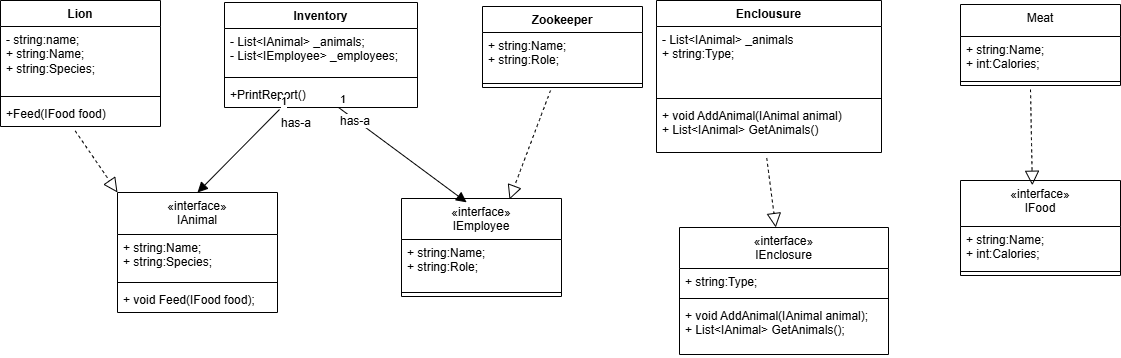

The diagram above was exported from draw.io. Its source (the exported page's mxGraphModel, read from the mxfile embedded in the PNG):
<mxGraphModel dx="1649" dy="1139" grid="0" gridSize="10" guides="1" tooltips="1" connect="1" arrows="1" fold="1" page="0" pageScale="1" pageWidth="827" pageHeight="1169" math="0" shadow="0">
  <root>
    <mxCell id="0" />
    <mxCell id="1" parent="0" />
    <mxCell id="ha5IlY2stVj8N--8lAf0-6" value="Lion" style="swimlane;fontStyle=1;align=center;verticalAlign=top;childLayout=stackLayout;horizontal=1;startSize=26;horizontalStack=0;resizeParent=1;resizeParentMax=0;resizeLast=0;collapsible=1;marginBottom=0;whiteSpace=wrap;html=1;" vertex="1" parent="1">
      <mxGeometry x="-188" y="-58" width="160" height="126" as="geometry" />
    </mxCell>
    <mxCell id="ha5IlY2stVj8N--8lAf0-7" value="- string:name;&lt;div&gt;+ string:Name;&lt;/div&gt;&lt;div&gt;+ string:Species;&lt;/div&gt;&lt;div&gt;&lt;br&gt;&lt;/div&gt;&lt;div&gt;&lt;br&gt;&lt;div&gt;&lt;br&gt;&lt;/div&gt;&lt;div&gt;&lt;br&gt;&lt;/div&gt;&lt;div&gt;&lt;br&gt;&lt;/div&gt;&lt;div&gt;&lt;br&gt;&lt;/div&gt;&lt;/div&gt;" style="text;strokeColor=none;fillColor=none;align=left;verticalAlign=top;spacingLeft=4;spacingRight=4;overflow=hidden;rotatable=0;points=[[0,0.5],[1,0.5]];portConstraint=eastwest;whiteSpace=wrap;html=1;" vertex="1" parent="ha5IlY2stVj8N--8lAf0-6">
      <mxGeometry y="26" width="160" height="66" as="geometry" />
    </mxCell>
    <mxCell id="ha5IlY2stVj8N--8lAf0-8" value="" style="line;strokeWidth=1;fillColor=none;align=left;verticalAlign=middle;spacingTop=-1;spacingLeft=3;spacingRight=3;rotatable=0;labelPosition=right;points=[];portConstraint=eastwest;strokeColor=inherit;" vertex="1" parent="ha5IlY2stVj8N--8lAf0-6">
      <mxGeometry y="92" width="160" height="8" as="geometry" />
    </mxCell>
    <mxCell id="ha5IlY2stVj8N--8lAf0-9" value="+Feed(IFood food)" style="text;strokeColor=none;fillColor=none;align=left;verticalAlign=top;spacingLeft=4;spacingRight=4;overflow=hidden;rotatable=0;points=[[0,0.5],[1,0.5]];portConstraint=eastwest;whiteSpace=wrap;html=1;" vertex="1" parent="ha5IlY2stVj8N--8lAf0-6">
      <mxGeometry y="100" width="160" height="26" as="geometry" />
    </mxCell>
    <mxCell id="ha5IlY2stVj8N--8lAf0-10" value="&lt;span style=&quot;font-weight: 400;&quot;&gt;«interface»&lt;/span&gt;&lt;div&gt;&lt;span style=&quot;font-weight: 400;&quot;&gt;IEnclosure&lt;/span&gt;&lt;/div&gt;" style="swimlane;fontStyle=1;align=center;verticalAlign=top;childLayout=stackLayout;horizontal=1;startSize=41;horizontalStack=0;resizeParent=1;resizeParentMax=0;resizeLast=0;collapsible=1;marginBottom=0;whiteSpace=wrap;html=1;" vertex="1" parent="1">
      <mxGeometry x="491" y="169" width="209" height="127" as="geometry" />
    </mxCell>
    <mxCell id="ha5IlY2stVj8N--8lAf0-11" value="+ string:Type;" style="text;strokeColor=none;fillColor=none;align=left;verticalAlign=top;spacingLeft=4;spacingRight=4;overflow=hidden;rotatable=0;points=[[0,0.5],[1,0.5]];portConstraint=eastwest;whiteSpace=wrap;html=1;" vertex="1" parent="ha5IlY2stVj8N--8lAf0-10">
      <mxGeometry y="41" width="209" height="26" as="geometry" />
    </mxCell>
    <mxCell id="ha5IlY2stVj8N--8lAf0-12" value="" style="line;strokeWidth=1;fillColor=none;align=left;verticalAlign=middle;spacingTop=-1;spacingLeft=3;spacingRight=3;rotatable=0;labelPosition=right;points=[];portConstraint=eastwest;strokeColor=inherit;" vertex="1" parent="ha5IlY2stVj8N--8lAf0-10">
      <mxGeometry y="67" width="209" height="8" as="geometry" />
    </mxCell>
    <mxCell id="ha5IlY2stVj8N--8lAf0-13" value="+ void AddAnimal(IAnimal animal);&lt;div&gt;+&amp;nbsp;List&amp;lt;IAnimal&amp;gt; GetAnimals();&lt;/div&gt;" style="text;strokeColor=none;fillColor=none;align=left;verticalAlign=top;spacingLeft=4;spacingRight=4;overflow=hidden;rotatable=0;points=[[0,0.5],[1,0.5]];portConstraint=eastwest;whiteSpace=wrap;html=1;" vertex="1" parent="ha5IlY2stVj8N--8lAf0-10">
      <mxGeometry y="75" width="209" height="52" as="geometry" />
    </mxCell>
    <mxCell id="ha5IlY2stVj8N--8lAf0-14" value="&lt;span style=&quot;font-weight: 400;&quot;&gt;«interface»&lt;/span&gt;&lt;div&gt;&lt;span style=&quot;font-weight: 400;&quot;&gt;IEmployee&lt;br&gt;&lt;/span&gt;&lt;div&gt;&lt;span style=&quot;font-weight: 400;&quot;&gt;&lt;br&gt;&lt;/span&gt;&lt;/div&gt;&lt;/div&gt;" style="swimlane;fontStyle=1;align=center;verticalAlign=top;childLayout=stackLayout;horizontal=1;startSize=41;horizontalStack=0;resizeParent=1;resizeParentMax=0;resizeLast=0;collapsible=1;marginBottom=0;whiteSpace=wrap;html=1;" vertex="1" parent="1">
      <mxGeometry x="213" y="140" width="160" height="98" as="geometry" />
    </mxCell>
    <mxCell id="ha5IlY2stVj8N--8lAf0-15" value="+ string:Name;&lt;div&gt;+ string:Role;&lt;br&gt;&lt;div&gt;&lt;br&gt;&lt;/div&gt;&lt;/div&gt;" style="text;strokeColor=none;fillColor=none;align=left;verticalAlign=top;spacingLeft=4;spacingRight=4;overflow=hidden;rotatable=0;points=[[0,0.5],[1,0.5]];portConstraint=eastwest;whiteSpace=wrap;html=1;" vertex="1" parent="ha5IlY2stVj8N--8lAf0-14">
      <mxGeometry y="41" width="160" height="49" as="geometry" />
    </mxCell>
    <mxCell id="ha5IlY2stVj8N--8lAf0-16" value="" style="line;strokeWidth=1;fillColor=none;align=left;verticalAlign=middle;spacingTop=-1;spacingLeft=3;spacingRight=3;rotatable=0;labelPosition=right;points=[];portConstraint=eastwest;strokeColor=inherit;" vertex="1" parent="ha5IlY2stVj8N--8lAf0-14">
      <mxGeometry y="90" width="160" height="8" as="geometry" />
    </mxCell>
    <mxCell id="ha5IlY2stVj8N--8lAf0-18" value="&lt;span style=&quot;font-weight: 400;&quot;&gt;«interface»&lt;/span&gt;&lt;div&gt;&lt;span style=&quot;font-weight: 400;&quot;&gt;IAnimal&lt;/span&gt;&lt;/div&gt;&lt;div&gt;&lt;span style=&quot;font-weight: 400;&quot;&gt;&lt;br&gt;&lt;/span&gt;&lt;/div&gt;" style="swimlane;fontStyle=1;align=center;verticalAlign=top;childLayout=stackLayout;horizontal=1;startSize=42;horizontalStack=0;resizeParent=1;resizeParentMax=0;resizeLast=0;collapsible=1;marginBottom=0;whiteSpace=wrap;html=1;" vertex="1" parent="1">
      <mxGeometry x="-71" y="134" width="160" height="120" as="geometry" />
    </mxCell>
    <mxCell id="ha5IlY2stVj8N--8lAf0-19" value="+ string:Name;&lt;div&gt;+ string:Species;&lt;/div&gt;&lt;div&gt;&lt;br&gt;&lt;/div&gt;" style="text;strokeColor=none;fillColor=none;align=left;verticalAlign=top;spacingLeft=4;spacingRight=4;overflow=hidden;rotatable=0;points=[[0,0.5],[1,0.5]];portConstraint=eastwest;whiteSpace=wrap;html=1;" vertex="1" parent="ha5IlY2stVj8N--8lAf0-18">
      <mxGeometry y="42" width="160" height="44" as="geometry" />
    </mxCell>
    <mxCell id="ha5IlY2stVj8N--8lAf0-20" value="" style="line;strokeWidth=1;fillColor=none;align=left;verticalAlign=middle;spacingTop=-1;spacingLeft=3;spacingRight=3;rotatable=0;labelPosition=right;points=[];portConstraint=eastwest;strokeColor=inherit;" vertex="1" parent="ha5IlY2stVj8N--8lAf0-18">
      <mxGeometry y="86" width="160" height="8" as="geometry" />
    </mxCell>
    <mxCell id="ha5IlY2stVj8N--8lAf0-21" value="+ void Feed(IFood food);" style="text;strokeColor=none;fillColor=none;align=left;verticalAlign=top;spacingLeft=4;spacingRight=4;overflow=hidden;rotatable=0;points=[[0,0.5],[1,0.5]];portConstraint=eastwest;whiteSpace=wrap;html=1;" vertex="1" parent="ha5IlY2stVj8N--8lAf0-18">
      <mxGeometry y="94" width="160" height="26" as="geometry" />
    </mxCell>
    <mxCell id="ha5IlY2stVj8N--8lAf0-22" value="&lt;span style=&quot;font-weight: 400;&quot;&gt;«interface»&lt;/span&gt;&lt;div&gt;&lt;span style=&quot;font-weight: 400;&quot;&gt;IFood&lt;/span&gt;&lt;/div&gt;&lt;div&gt;&lt;span style=&quot;font-weight: 400;&quot;&gt;&lt;br&gt;&lt;/span&gt;&lt;/div&gt;&lt;div&gt;&lt;span style=&quot;font-weight: 400;&quot;&gt;&lt;br&gt;&lt;/span&gt;&lt;div&gt;&lt;span style=&quot;font-weight: 400;&quot;&gt;&lt;br&gt;&lt;/span&gt;&lt;/div&gt;&lt;/div&gt;" style="swimlane;fontStyle=1;align=center;verticalAlign=top;childLayout=stackLayout;horizontal=1;startSize=46;horizontalStack=0;resizeParent=1;resizeParentMax=0;resizeLast=0;collapsible=1;marginBottom=0;whiteSpace=wrap;html=1;" vertex="1" parent="1">
      <mxGeometry x="772" y="122" width="160" height="95" as="geometry" />
    </mxCell>
    <mxCell id="ha5IlY2stVj8N--8lAf0-23" value="+ string:Name;&lt;div&gt;+ int:Calories;&lt;/div&gt;&lt;div&gt;&lt;br&gt;&lt;/div&gt;&lt;div&gt;&lt;br&gt;&lt;/div&gt;" style="text;strokeColor=none;fillColor=none;align=left;verticalAlign=top;spacingLeft=4;spacingRight=4;overflow=hidden;rotatable=0;points=[[0,0.5],[1,0.5]];portConstraint=eastwest;whiteSpace=wrap;html=1;" vertex="1" parent="ha5IlY2stVj8N--8lAf0-22">
      <mxGeometry y="46" width="160" height="41" as="geometry" />
    </mxCell>
    <mxCell id="ha5IlY2stVj8N--8lAf0-24" value="" style="line;strokeWidth=1;fillColor=none;align=left;verticalAlign=middle;spacingTop=-1;spacingLeft=3;spacingRight=3;rotatable=0;labelPosition=right;points=[];portConstraint=eastwest;strokeColor=inherit;" vertex="1" parent="ha5IlY2stVj8N--8lAf0-22">
      <mxGeometry y="87" width="160" height="8" as="geometry" />
    </mxCell>
    <mxCell id="ha5IlY2stVj8N--8lAf0-27" value="Inventory" style="swimlane;fontStyle=1;align=center;verticalAlign=top;childLayout=stackLayout;horizontal=1;startSize=26;horizontalStack=0;resizeParent=1;resizeParentMax=0;resizeLast=0;collapsible=1;marginBottom=0;whiteSpace=wrap;html=1;" vertex="1" parent="1">
      <mxGeometry x="36" y="-56" width="193" height="105" as="geometry" />
    </mxCell>
    <mxCell id="ha5IlY2stVj8N--8lAf0-28" value="-&amp;nbsp;List&amp;lt;IAnimal&amp;gt; _animals;&lt;div&gt;-&amp;nbsp;List&amp;lt;IEmployee&amp;gt; _employees;&lt;/div&gt;&lt;div&gt;&lt;br&gt;&lt;/div&gt;" style="text;strokeColor=none;fillColor=none;align=left;verticalAlign=top;spacingLeft=4;spacingRight=4;overflow=hidden;rotatable=0;points=[[0,0.5],[1,0.5]];portConstraint=eastwest;whiteSpace=wrap;html=1;" vertex="1" parent="ha5IlY2stVj8N--8lAf0-27">
      <mxGeometry y="26" width="193" height="45" as="geometry" />
    </mxCell>
    <mxCell id="ha5IlY2stVj8N--8lAf0-29" value="" style="line;strokeWidth=1;fillColor=none;align=left;verticalAlign=middle;spacingTop=-1;spacingLeft=3;spacingRight=3;rotatable=0;labelPosition=right;points=[];portConstraint=eastwest;strokeColor=inherit;" vertex="1" parent="ha5IlY2stVj8N--8lAf0-27">
      <mxGeometry y="71" width="193" height="8" as="geometry" />
    </mxCell>
    <mxCell id="ha5IlY2stVj8N--8lAf0-30" value="+PrintReport()" style="text;strokeColor=none;fillColor=none;align=left;verticalAlign=top;spacingLeft=4;spacingRight=4;overflow=hidden;rotatable=0;points=[[0,0.5],[1,0.5]];portConstraint=eastwest;whiteSpace=wrap;html=1;" vertex="1" parent="ha5IlY2stVj8N--8lAf0-27">
      <mxGeometry y="79" width="193" height="26" as="geometry" />
    </mxCell>
    <mxCell id="ha5IlY2stVj8N--8lAf0-31" value="Zookeeper" style="swimlane;fontStyle=1;align=center;verticalAlign=top;childLayout=stackLayout;horizontal=1;startSize=26;horizontalStack=0;resizeParent=1;resizeParentMax=0;resizeLast=0;collapsible=1;marginBottom=0;whiteSpace=wrap;html=1;" vertex="1" parent="1">
      <mxGeometry x="294" y="-52" width="160" height="81" as="geometry" />
    </mxCell>
    <mxCell id="ha5IlY2stVj8N--8lAf0-32" value="+ string:Name;&lt;div&gt;+ string:Role;&lt;/div&gt;&lt;div&gt;&lt;br&gt;&lt;/div&gt;&lt;div&gt;&lt;br&gt;&lt;/div&gt;&lt;div&gt;&lt;br&gt;&lt;/div&gt;&lt;div&gt;&lt;br&gt;&lt;/div&gt;&lt;div&gt;&lt;br&gt;&lt;/div&gt;" style="text;strokeColor=none;fillColor=none;align=left;verticalAlign=top;spacingLeft=4;spacingRight=4;overflow=hidden;rotatable=0;points=[[0,0.5],[1,0.5]];portConstraint=eastwest;whiteSpace=wrap;html=1;" vertex="1" parent="ha5IlY2stVj8N--8lAf0-31">
      <mxGeometry y="26" width="160" height="47" as="geometry" />
    </mxCell>
    <mxCell id="ha5IlY2stVj8N--8lAf0-33" value="" style="line;strokeWidth=1;fillColor=none;align=left;verticalAlign=middle;spacingTop=-1;spacingLeft=3;spacingRight=3;rotatable=0;labelPosition=right;points=[];portConstraint=eastwest;strokeColor=inherit;" vertex="1" parent="ha5IlY2stVj8N--8lAf0-31">
      <mxGeometry y="73" width="160" height="8" as="geometry" />
    </mxCell>
    <mxCell id="ha5IlY2stVj8N--8lAf0-35" value="Enclousure" style="swimlane;fontStyle=1;align=center;verticalAlign=top;childLayout=stackLayout;horizontal=1;startSize=26;horizontalStack=0;resizeParent=1;resizeParentMax=0;resizeLast=0;collapsible=1;marginBottom=0;whiteSpace=wrap;html=1;" vertex="1" parent="1">
      <mxGeometry x="468" y="-58" width="225" height="152" as="geometry" />
    </mxCell>
    <mxCell id="ha5IlY2stVj8N--8lAf0-36" value="- List&amp;lt;IAnimal&amp;gt; _animals&lt;div&gt;+ string:Type;&lt;/div&gt;" style="text;strokeColor=none;fillColor=none;align=left;verticalAlign=top;spacingLeft=4;spacingRight=4;overflow=hidden;rotatable=0;points=[[0,0.5],[1,0.5]];portConstraint=eastwest;whiteSpace=wrap;html=1;" vertex="1" parent="ha5IlY2stVj8N--8lAf0-35">
      <mxGeometry y="26" width="225" height="68" as="geometry" />
    </mxCell>
    <mxCell id="ha5IlY2stVj8N--8lAf0-37" value="" style="line;strokeWidth=1;fillColor=none;align=left;verticalAlign=middle;spacingTop=-1;spacingLeft=3;spacingRight=3;rotatable=0;labelPosition=right;points=[];portConstraint=eastwest;strokeColor=inherit;" vertex="1" parent="ha5IlY2stVj8N--8lAf0-35">
      <mxGeometry y="94" width="225" height="8" as="geometry" />
    </mxCell>
    <mxCell id="ha5IlY2stVj8N--8lAf0-38" value="+&amp;nbsp;void AddAnimal(IAnimal animal)&lt;div&gt;+&amp;nbsp;List&amp;lt;IAnimal&amp;gt; GetAnimals()&lt;/div&gt;" style="text;strokeColor=none;fillColor=none;align=left;verticalAlign=top;spacingLeft=4;spacingRight=4;overflow=hidden;rotatable=0;points=[[0,0.5],[1,0.5]];portConstraint=eastwest;whiteSpace=wrap;html=1;" vertex="1" parent="ha5IlY2stVj8N--8lAf0-35">
      <mxGeometry y="102" width="225" height="50" as="geometry" />
    </mxCell>
    <mxCell id="ha5IlY2stVj8N--8lAf0-43" value="&lt;div&gt;&lt;span style=&quot;font-weight: 400;&quot;&gt;Meat&lt;/span&gt;&lt;/div&gt;&lt;div&gt;&lt;span style=&quot;font-weight: 400;&quot;&gt;&lt;br&gt;&lt;/span&gt;&lt;/div&gt;&lt;div&gt;&lt;span style=&quot;font-weight: 400;&quot;&gt;&lt;br&gt;&lt;/span&gt;&lt;div&gt;&lt;span style=&quot;font-weight: 400;&quot;&gt;&lt;br&gt;&lt;/span&gt;&lt;/div&gt;&lt;/div&gt;" style="swimlane;fontStyle=1;align=center;verticalAlign=top;childLayout=stackLayout;horizontal=1;startSize=32;horizontalStack=0;resizeParent=1;resizeParentMax=0;resizeLast=0;collapsible=1;marginBottom=0;whiteSpace=wrap;html=1;" vertex="1" parent="1">
      <mxGeometry x="772" y="-54" width="160" height="81" as="geometry" />
    </mxCell>
    <mxCell id="ha5IlY2stVj8N--8lAf0-44" value="+ string:Name;&lt;div&gt;+ int:Calories;&lt;/div&gt;&lt;div&gt;&lt;br&gt;&lt;/div&gt;&lt;div&gt;&lt;br&gt;&lt;/div&gt;" style="text;strokeColor=none;fillColor=none;align=left;verticalAlign=top;spacingLeft=4;spacingRight=4;overflow=hidden;rotatable=0;points=[[0,0.5],[1,0.5]];portConstraint=eastwest;whiteSpace=wrap;html=1;" vertex="1" parent="ha5IlY2stVj8N--8lAf0-43">
      <mxGeometry y="32" width="160" height="41" as="geometry" />
    </mxCell>
    <mxCell id="ha5IlY2stVj8N--8lAf0-45" value="" style="line;strokeWidth=1;fillColor=none;align=left;verticalAlign=middle;spacingTop=-1;spacingLeft=3;spacingRight=3;rotatable=0;labelPosition=right;points=[];portConstraint=eastwest;strokeColor=inherit;" vertex="1" parent="ha5IlY2stVj8N--8lAf0-43">
      <mxGeometry y="73" width="160" height="8" as="geometry" />
    </mxCell>
    <mxCell id="ha5IlY2stVj8N--8lAf0-46" value="" style="endArrow=block;dashed=1;endFill=0;endSize=12;html=1;rounded=0;fontSize=12;curved=1;entryX=0.449;entryY=0.05;entryDx=0;entryDy=0;entryPerimeter=0;" edge="1" parent="1" target="ha5IlY2stVj8N--8lAf0-22">
      <mxGeometry width="160" relative="1" as="geometry">
        <mxPoint x="842" y="31" as="sourcePoint" />
        <mxPoint x="464" y="260" as="targetPoint" />
      </mxGeometry>
    </mxCell>
    <mxCell id="ha5IlY2stVj8N--8lAf0-47" value="" style="endArrow=block;dashed=1;endFill=0;endSize=12;html=1;rounded=0;fontSize=12;curved=1;exitX=0.49;exitY=1.111;exitDx=0;exitDy=0;exitPerimeter=0;" edge="1" parent="1" source="ha5IlY2stVj8N--8lAf0-38" target="ha5IlY2stVj8N--8lAf0-10">
      <mxGeometry width="160" relative="1" as="geometry">
        <mxPoint x="304" y="260" as="sourcePoint" />
        <mxPoint x="464" y="260" as="targetPoint" />
      </mxGeometry>
    </mxCell>
    <mxCell id="ha5IlY2stVj8N--8lAf0-48" value="" style="endArrow=block;dashed=1;endFill=0;endSize=12;html=1;rounded=0;fontSize=12;curved=1;entryX=0.675;entryY=0.01;entryDx=0;entryDy=0;entryPerimeter=0;" edge="1" parent="1" target="ha5IlY2stVj8N--8lAf0-14">
      <mxGeometry width="160" relative="1" as="geometry">
        <mxPoint x="362" y="32" as="sourcePoint" />
        <mxPoint x="464" y="260" as="targetPoint" />
      </mxGeometry>
    </mxCell>
    <mxCell id="ha5IlY2stVj8N--8lAf0-49" value="" style="endArrow=block;dashed=1;endFill=0;endSize=12;html=1;rounded=0;fontSize=12;curved=1;exitX=0.467;exitY=1.17;exitDx=0;exitDy=0;exitPerimeter=0;entryX=0;entryY=0;entryDx=0;entryDy=0;" edge="1" parent="1" source="ha5IlY2stVj8N--8lAf0-9" target="ha5IlY2stVj8N--8lAf0-18">
      <mxGeometry width="160" relative="1" as="geometry">
        <mxPoint x="304" y="260" as="sourcePoint" />
        <mxPoint x="464" y="260" as="targetPoint" />
      </mxGeometry>
    </mxCell>
    <mxCell id="ha5IlY2stVj8N--8lAf0-50" value="has-a" style="endArrow=block;endFill=1;html=1;align=left;verticalAlign=top;rounded=0;fontSize=12;startSize=8;endSize=8;exitX=0.285;exitY=1.077;exitDx=0;exitDy=0;exitPerimeter=0;entryX=0.5;entryY=0;entryDx=0;entryDy=0;" edge="1" parent="1" source="ha5IlY2stVj8N--8lAf0-30" target="ha5IlY2stVj8N--8lAf0-18">
      <mxGeometry x="-1" relative="1" as="geometry">
        <mxPoint x="304" y="260" as="sourcePoint" />
        <mxPoint x="464" y="260" as="targetPoint" />
      </mxGeometry>
    </mxCell>
    <mxCell id="ha5IlY2stVj8N--8lAf0-51" value="1" style="edgeLabel;resizable=0;html=1;align=left;verticalAlign=bottom;" connectable="0" vertex="1" parent="ha5IlY2stVj8N--8lAf0-50">
      <mxGeometry x="-1" relative="1" as="geometry" />
    </mxCell>
    <mxCell id="ha5IlY2stVj8N--8lAf0-52" value="has-a" style="endArrow=block;endFill=1;html=1;align=left;verticalAlign=top;rounded=0;fontSize=12;startSize=8;endSize=8;entryX=0.407;entryY=0.039;entryDx=0;entryDy=0;entryPerimeter=0;" edge="1" parent="1" source="ha5IlY2stVj8N--8lAf0-30" target="ha5IlY2stVj8N--8lAf0-14">
      <mxGeometry x="-1" relative="1" as="geometry">
        <mxPoint x="304" y="260" as="sourcePoint" />
        <mxPoint x="464" y="260" as="targetPoint" />
      </mxGeometry>
    </mxCell>
    <mxCell id="ha5IlY2stVj8N--8lAf0-53" value="1" style="edgeLabel;resizable=0;html=1;align=left;verticalAlign=bottom;" connectable="0" vertex="1" parent="ha5IlY2stVj8N--8lAf0-52">
      <mxGeometry x="-1" relative="1" as="geometry" />
    </mxCell>
  </root>
</mxGraphModel>